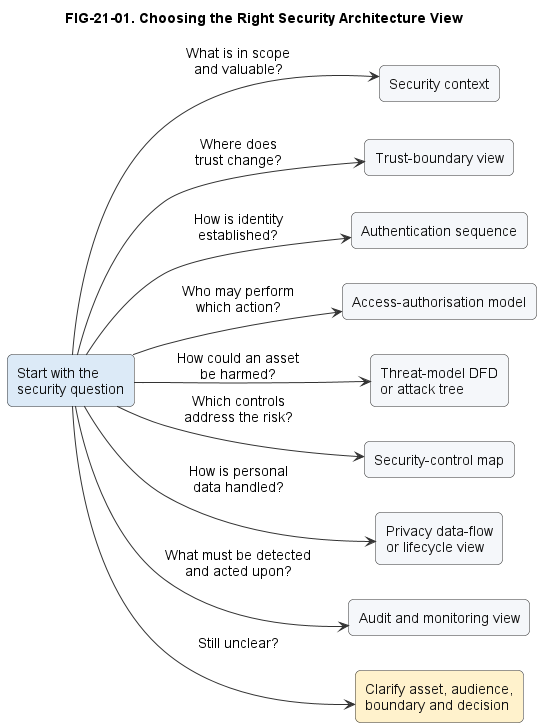

The diagram above was rendered by PlantUML. Its source (embedded in the PNG):
@startuml
title FIG-21-01. Choosing the Right Security Architecture View
skinparam backgroundColor #FFFFFF
skinparam defaultFontName Arial
skinparam defaultFontSize 14
skinparam shadowing false
skinparam ArrowColor #333333
skinparam rectangle {
  BackgroundColor #F5F7FA
  BorderColor #333333
  FontColor #111111
  RoundCorner 10
}
left to right direction
rectangle "Start with the\nsecurity question" as Start #DCEAF7
rectangle "Security context" as Context
rectangle "Trust-boundary view" as Trust
rectangle "Authentication sequence" as Authn
rectangle "Access-authorisation model" as Authz
rectangle "Threat-model DFD\nor attack tree" as Threat
rectangle "Security-control map" as Control
rectangle "Privacy data-flow\nor lifecycle view" as Privacy
rectangle "Audit and monitoring view" as Monitor
rectangle "Clarify asset, audience,\nboundary and decision" as Clarify #FFF2CC
Start --> Context : What is in scope\nand valuable?
Start --> Trust : Where does\ntrust change?
Start --> Authn : How is identity\nestablished?
Start --> Authz : Who may perform\nwhich action?
Start --> Threat : How could an asset\nbe harmed?
Start --> Control : Which controls\naddress the risk?
Start --> Privacy : How is personal\ndata handled?
Start --> Monitor : What must be detected\nand acted upon?
Start --> Clarify : Still unclear?
@enduml